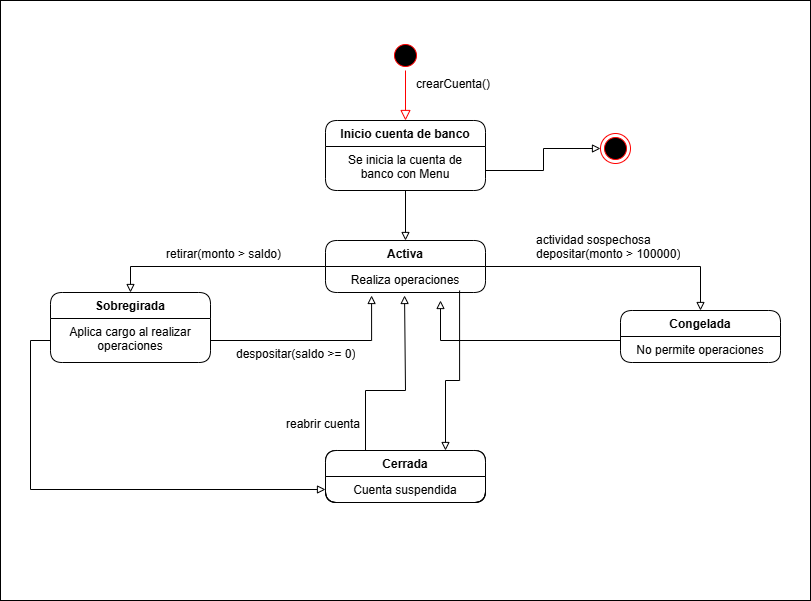

The diagram above was exported from draw.io. Its source (the exported page's mxGraphModel, read from the mxfile embedded in the PNG):
<mxGraphModel dx="903" dy="460" grid="1" gridSize="10" guides="1" tooltips="1" connect="1" arrows="1" fold="1" page="1" pageScale="1" pageWidth="850" pageHeight="1100" math="0" shadow="0">
  <root>
    <mxCell id="0" />
    <mxCell id="1" parent="0" />
    <mxCell id="zQPS_pfqtkog5G8QYojx-10" value="" style="rounded=0;whiteSpace=wrap;html=1;" parent="1" vertex="1">
      <mxGeometry x="20" y="20" width="810" height="600" as="geometry" />
    </mxCell>
    <mxCell id="-16WaMZgKpoxJJ0-r71V-1" value="" style="ellipse;html=1;shape=startState;fillColor=#000000;strokeColor=#ff0000;" parent="1" vertex="1">
      <mxGeometry x="410" y="60" width="30" height="30" as="geometry" />
    </mxCell>
    <mxCell id="-16WaMZgKpoxJJ0-r71V-2" value="" style="edgeStyle=orthogonalEdgeStyle;html=1;verticalAlign=bottom;endArrow=block;endSize=8;strokeColor=#ff0000;rounded=0;endFill=0;entryX=0.5;entryY=0;entryDx=0;entryDy=0;" parent="1" source="-16WaMZgKpoxJJ0-r71V-1" target="YAgONT-IhWKGVDeDTKwl-26" edge="1">
      <mxGeometry relative="1" as="geometry">
        <mxPoint x="400" y="130" as="targetPoint" />
        <Array as="points" />
      </mxGeometry>
    </mxCell>
    <mxCell id="YAgONT-IhWKGVDeDTKwl-10" value="Congelada" style="swimlane;fontStyle=1;align=center;verticalAlign=top;childLayout=stackLayout;horizontal=1;startSize=26;horizontalStack=0;resizeParent=1;resizeParentMax=0;resizeLast=0;collapsible=1;marginBottom=0;whiteSpace=wrap;html=1;rounded=1;" parent="1" vertex="1">
      <mxGeometry x="640" y="330" width="160" height="52" as="geometry" />
    </mxCell>
    <mxCell id="YAgONT-IhWKGVDeDTKwl-11" value="No permite operaciones" style="text;strokeColor=none;fillColor=none;align=center;verticalAlign=top;spacingLeft=4;spacingRight=4;overflow=hidden;rotatable=0;points=[[0,0.5],[1,0.5]];portConstraint=eastwest;whiteSpace=wrap;html=1;" parent="YAgONT-IhWKGVDeDTKwl-10" vertex="1">
      <mxGeometry y="26" width="160" height="26" as="geometry" />
    </mxCell>
    <mxCell id="YAgONT-IhWKGVDeDTKwl-20" value="Sobregirada" style="swimlane;fontStyle=1;align=center;verticalAlign=top;childLayout=stackLayout;horizontal=1;startSize=26;horizontalStack=0;resizeParent=1;resizeParentMax=0;resizeLast=0;collapsible=1;marginBottom=0;whiteSpace=wrap;html=1;rounded=1;" parent="1" vertex="1">
      <mxGeometry x="70" y="312" width="160" height="70" as="geometry" />
    </mxCell>
    <mxCell id="YAgONT-IhWKGVDeDTKwl-21" value="Aplica cargo al realizar operaciones" style="text;strokeColor=none;fillColor=none;align=center;verticalAlign=top;spacingLeft=4;spacingRight=4;overflow=hidden;rotatable=0;points=[[0,0.5],[1,0.5]];portConstraint=eastwest;whiteSpace=wrap;html=1;" parent="YAgONT-IhWKGVDeDTKwl-20" vertex="1">
      <mxGeometry y="26" width="160" height="44" as="geometry" />
    </mxCell>
    <mxCell id="YAgONT-IhWKGVDeDTKwl-40" style="edgeStyle=orthogonalEdgeStyle;rounded=0;orthogonalLoop=1;jettySize=auto;html=1;entryX=0.5;entryY=0;entryDx=0;entryDy=0;endArrow=block;endFill=0;" parent="1" source="YAgONT-IhWKGVDeDTKwl-26" target="YAgONT-IhWKGVDeDTKwl-32" edge="1">
      <mxGeometry relative="1" as="geometry" />
    </mxCell>
    <mxCell id="YAgONT-IhWKGVDeDTKwl-26" value="Inicio cuenta de banco" style="swimlane;fontStyle=1;align=center;verticalAlign=top;childLayout=stackLayout;horizontal=1;startSize=26;horizontalStack=0;resizeParent=1;resizeParentMax=0;resizeLast=0;collapsible=1;marginBottom=0;whiteSpace=wrap;html=1;rounded=1;" parent="1" vertex="1">
      <mxGeometry x="345" y="140" width="160" height="70" as="geometry" />
    </mxCell>
    <mxCell id="TA8LHrj52ZpG65wMw5cA-1" style="edgeStyle=orthogonalEdgeStyle;rounded=0;orthogonalLoop=1;jettySize=auto;html=1;entryX=0;entryY=0.5;entryDx=0;entryDy=0;endArrow=block;endFill=0;" parent="YAgONT-IhWKGVDeDTKwl-26" target="TA8LHrj52ZpG65wMw5cA-2" edge="1">
      <mxGeometry relative="1" as="geometry">
        <mxPoint x="275" y="50" as="targetPoint" />
        <mxPoint x="160" y="50" as="sourcePoint" />
      </mxGeometry>
    </mxCell>
    <mxCell id="YAgONT-IhWKGVDeDTKwl-23" value="Se inicia la cuenta de banco con Menu" style="text;strokeColor=none;fillColor=none;align=center;verticalAlign=top;spacingLeft=4;spacingRight=4;overflow=hidden;rotatable=0;points=[[0,0.5],[1,0.5]];portConstraint=eastwest;whiteSpace=wrap;html=1;" parent="YAgONT-IhWKGVDeDTKwl-26" vertex="1">
      <mxGeometry y="26" width="160" height="44" as="geometry" />
    </mxCell>
    <mxCell id="YAgONT-IhWKGVDeDTKwl-41" style="edgeStyle=orthogonalEdgeStyle;rounded=0;orthogonalLoop=1;jettySize=auto;html=1;entryX=0.5;entryY=0;entryDx=0;entryDy=0;endArrow=block;endFill=0;" parent="1" source="YAgONT-IhWKGVDeDTKwl-32" target="YAgONT-IhWKGVDeDTKwl-10" edge="1">
      <mxGeometry relative="1" as="geometry" />
    </mxCell>
    <mxCell id="YAgONT-IhWKGVDeDTKwl-42" style="edgeStyle=orthogonalEdgeStyle;rounded=0;orthogonalLoop=1;jettySize=auto;html=1;entryX=0.5;entryY=0;entryDx=0;entryDy=0;endArrow=block;endFill=0;" parent="1" source="YAgONT-IhWKGVDeDTKwl-32" target="YAgONT-IhWKGVDeDTKwl-20" edge="1">
      <mxGeometry relative="1" as="geometry" />
    </mxCell>
    <mxCell id="YAgONT-IhWKGVDeDTKwl-32" value="Activa" style="swimlane;fontStyle=1;align=center;verticalAlign=top;childLayout=stackLayout;horizontal=1;startSize=26;horizontalStack=0;resizeParent=1;resizeParentMax=0;resizeLast=0;collapsible=1;marginBottom=0;whiteSpace=wrap;html=1;rounded=1;" parent="1" vertex="1">
      <mxGeometry x="345" y="260" width="160" height="52" as="geometry" />
    </mxCell>
    <mxCell id="YAgONT-IhWKGVDeDTKwl-33" value="Realiza operaciones" style="text;strokeColor=none;fillColor=none;align=center;verticalAlign=top;spacingLeft=4;spacingRight=4;overflow=hidden;rotatable=0;points=[[0,0.5],[1,0.5]];portConstraint=eastwest;whiteSpace=wrap;html=1;" parent="YAgONT-IhWKGVDeDTKwl-32" vertex="1">
      <mxGeometry y="26" width="160" height="26" as="geometry" />
    </mxCell>
    <mxCell id="YAgONT-IhWKGVDeDTKwl-34" value="Activa" style="swimlane;fontStyle=1;align=center;verticalAlign=top;childLayout=stackLayout;horizontal=1;startSize=26;horizontalStack=0;resizeParent=1;resizeParentMax=0;resizeLast=0;collapsible=1;marginBottom=0;whiteSpace=wrap;html=1;rounded=1;" parent="1" vertex="1">
      <mxGeometry x="345" y="470" width="160" height="52" as="geometry" />
    </mxCell>
    <mxCell id="YAgONT-IhWKGVDeDTKwl-35" value="Cuenta suspendida" style="text;strokeColor=none;fillColor=none;align=center;verticalAlign=top;spacingLeft=4;spacingRight=4;overflow=hidden;rotatable=0;points=[[0,0.5],[1,0.5]];portConstraint=eastwest;whiteSpace=wrap;html=1;" parent="YAgONT-IhWKGVDeDTKwl-34" vertex="1">
      <mxGeometry y="26" width="160" height="26" as="geometry" />
    </mxCell>
    <mxCell id="YAgONT-IhWKGVDeDTKwl-36" value="Activa" style="swimlane;fontStyle=1;align=center;verticalAlign=top;childLayout=stackLayout;horizontal=1;startSize=26;horizontalStack=0;resizeParent=1;resizeParentMax=0;resizeLast=0;collapsible=1;marginBottom=0;whiteSpace=wrap;html=1;rounded=1;" parent="1" vertex="1">
      <mxGeometry x="345" y="470" width="160" height="52" as="geometry" />
    </mxCell>
    <mxCell id="YAgONT-IhWKGVDeDTKwl-38" value="Cerrada" style="swimlane;fontStyle=1;align=center;verticalAlign=top;childLayout=stackLayout;horizontal=1;startSize=26;horizontalStack=0;resizeParent=1;resizeParentMax=0;resizeLast=0;collapsible=1;marginBottom=0;whiteSpace=wrap;html=1;rounded=1;" parent="1" vertex="1">
      <mxGeometry x="345" y="470" width="160" height="52" as="geometry" />
    </mxCell>
    <mxCell id="YAgONT-IhWKGVDeDTKwl-45" value="retirar(monto &amp;gt; saldo)" style="text;strokeColor=none;fillColor=none;align=left;verticalAlign=top;spacingLeft=4;spacingRight=4;overflow=hidden;rotatable=0;points=[[0,0.5],[1,0.5]];portConstraint=eastwest;whiteSpace=wrap;html=1;" parent="1" vertex="1">
      <mxGeometry x="180" y="260" width="130" height="26" as="geometry" />
    </mxCell>
    <mxCell id="YAgONT-IhWKGVDeDTKwl-46" value="actividad sospechosa&lt;div&gt;depositar(monto &amp;gt; 100000)&lt;/div&gt;" style="text;strokeColor=none;fillColor=none;align=left;verticalAlign=top;spacingLeft=4;spacingRight=4;overflow=hidden;rotatable=0;points=[[0,0.5],[1,0.5]];portConstraint=eastwest;whiteSpace=wrap;html=1;" parent="1" vertex="1">
      <mxGeometry x="550" y="246" width="160" height="40" as="geometry" />
    </mxCell>
    <mxCell id="YAgONT-IhWKGVDeDTKwl-48" style="edgeStyle=orthogonalEdgeStyle;rounded=0;orthogonalLoop=1;jettySize=auto;html=1;entryX=0.494;entryY=1.115;entryDx=0;entryDy=0;entryPerimeter=0;endArrow=block;endFill=0;exitX=0.25;exitY=0;exitDx=0;exitDy=0;" parent="1" source="YAgONT-IhWKGVDeDTKwl-38" target="YAgONT-IhWKGVDeDTKwl-33" edge="1">
      <mxGeometry relative="1" as="geometry">
        <Array as="points">
          <mxPoint x="385" y="410" />
          <mxPoint x="425" y="410" />
        </Array>
      </mxGeometry>
    </mxCell>
    <mxCell id="VK6WXuNTkr_dUcHK09-8-1" style="edgeStyle=orthogonalEdgeStyle;rounded=0;orthogonalLoop=1;jettySize=auto;html=1;entryX=0.288;entryY=1.115;entryDx=0;entryDy=0;entryPerimeter=0;endArrow=block;endFill=0;" parent="1" source="YAgONT-IhWKGVDeDTKwl-21" target="YAgONT-IhWKGVDeDTKwl-33" edge="1">
      <mxGeometry relative="1" as="geometry">
        <Array as="points">
          <mxPoint x="391" y="360" />
        </Array>
      </mxGeometry>
    </mxCell>
    <mxCell id="VK6WXuNTkr_dUcHK09-8-2" value="despositar(saldo &amp;gt;= 0)" style="text;strokeColor=none;fillColor=none;align=left;verticalAlign=top;spacingLeft=4;spacingRight=4;overflow=hidden;rotatable=0;points=[[0,0.5],[1,0.5]];portConstraint=eastwest;whiteSpace=wrap;html=1;" parent="1" vertex="1">
      <mxGeometry x="250" y="360" width="130" height="26" as="geometry" />
    </mxCell>
    <mxCell id="VK6WXuNTkr_dUcHK09-8-3" value="reabrir cuenta&lt;div&gt;&lt;br&gt;&lt;/div&gt;" style="text;strokeColor=none;fillColor=none;align=left;verticalAlign=top;spacingLeft=4;spacingRight=4;overflow=hidden;rotatable=0;points=[[0,0.5],[1,0.5]];portConstraint=eastwest;whiteSpace=wrap;html=1;" parent="1" vertex="1">
      <mxGeometry x="300" y="430" width="85" height="26" as="geometry" />
    </mxCell>
    <mxCell id="TA8LHrj52ZpG65wMw5cA-2" value="" style="ellipse;html=1;shape=endState;fillColor=#000000;strokeColor=#ff0000;" parent="1" vertex="1">
      <mxGeometry x="620" y="153" width="30" height="30" as="geometry" />
    </mxCell>
    <mxCell id="zQPS_pfqtkog5G8QYojx-5" style="edgeStyle=orthogonalEdgeStyle;rounded=0;orthogonalLoop=1;jettySize=auto;html=1;endArrow=block;endFill=0;exitX=0;exitY=0.5;exitDx=0;exitDy=0;" parent="1" source="YAgONT-IhWKGVDeDTKwl-10" edge="1">
      <mxGeometry relative="1" as="geometry">
        <Array as="points">
          <mxPoint x="640" y="360" />
          <mxPoint x="460" y="360" />
        </Array>
        <mxPoint x="540" y="475" as="sourcePoint" />
        <mxPoint x="460" y="320" as="targetPoint" />
      </mxGeometry>
    </mxCell>
    <mxCell id="zQPS_pfqtkog5G8QYojx-8" style="edgeStyle=orthogonalEdgeStyle;rounded=0;orthogonalLoop=1;jettySize=auto;html=1;endArrow=block;endFill=0;entryX=0.75;entryY=0;entryDx=0;entryDy=0;exitX=0.838;exitY=0.923;exitDx=0;exitDy=0;exitPerimeter=0;" parent="1" source="YAgONT-IhWKGVDeDTKwl-33" target="YAgONT-IhWKGVDeDTKwl-38" edge="1">
      <mxGeometry relative="1" as="geometry">
        <Array as="points">
          <mxPoint x="479" y="400" />
          <mxPoint x="465" y="400" />
        </Array>
        <mxPoint x="480" y="320" as="sourcePoint" />
        <mxPoint x="480" y="460" as="targetPoint" />
      </mxGeometry>
    </mxCell>
    <mxCell id="wUEj00BIVCFID5zxECKA-1" value="crearCuenta()" style="text;strokeColor=none;fillColor=none;align=left;verticalAlign=top;spacingLeft=4;spacingRight=4;overflow=hidden;rotatable=0;points=[[0,0.5],[1,0.5]];portConstraint=eastwest;whiteSpace=wrap;html=1;" parent="1" vertex="1">
      <mxGeometry x="430" y="90" width="130" height="26" as="geometry" />
    </mxCell>
    <mxCell id="wUEj00BIVCFID5zxECKA-3" style="edgeStyle=orthogonalEdgeStyle;rounded=0;orthogonalLoop=1;jettySize=auto;html=1;entryX=0;entryY=0.5;entryDx=0;entryDy=0;endArrow=block;endFill=0;exitX=0;exitY=0.5;exitDx=0;exitDy=0;" parent="1" source="YAgONT-IhWKGVDeDTKwl-21" target="YAgONT-IhWKGVDeDTKwl-35" edge="1">
      <mxGeometry relative="1" as="geometry">
        <Array as="points">
          <mxPoint x="50" y="360" />
          <mxPoint x="50" y="509" />
        </Array>
        <mxPoint x="310" y="425" as="sourcePoint" />
        <mxPoint x="471" y="380" as="targetPoint" />
      </mxGeometry>
    </mxCell>
  </root>
</mxGraphModel>